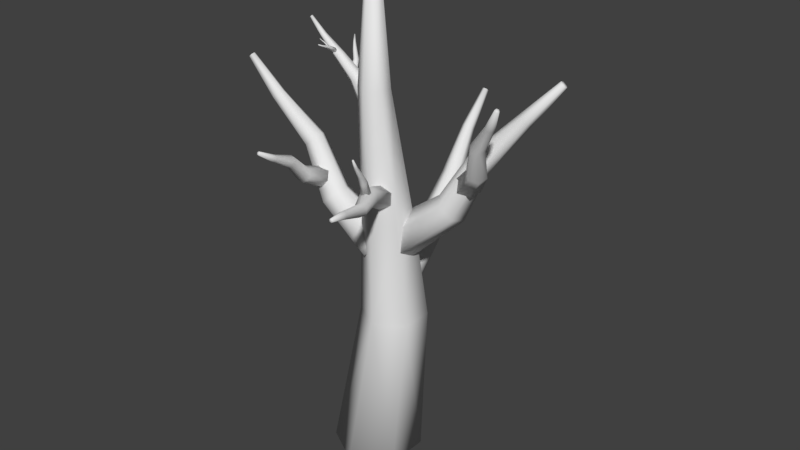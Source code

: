 # Source: tree01.blend  (saved by Blender 2.79.0; exported with 4.5.12 LTS)
import bpy
from mathutils import Matrix  # noqa: F401  (used for matrix-valued properties, if any)

bpy.ops.wm.read_factory_settings(use_empty=True)
scene = bpy.context.scene
scene.name = 'Scene'

# ---- collections
col_collection_1 = bpy.data.collections.new('Collection 1'); scene.collection.children.link(col_collection_1)

# ---- world
world_world = bpy.data.worlds.new('World'); scene.world = world_world
world_world.color = (0.05088, 0.05088, 0.05088)
world_world.use_sun_shadow = False
world_world.sun_shadow_jitter_overblur = 0.0
world_world.cycles.sampling_method = 'MANUAL'

# ---- meshes
me_cylinder = bpy.data.meshes.new('Cylinder')
me_cylinder.from_pydata([(0.0, 1.0, -1.0), (-1.657e-08, 0.1662, 9.817), (0.866, 0.5, -1.0), (0.1439, 0.08308, 9.817), (0.866, -0.5, -1.0), (0.1439, -0.08308, 9.817), (-8.742e-08, -1.0, -1.0), (-3.109e-08, -0.1662, 9.817), (-0.866, -0.5, -1.0), (-0.1439, -0.08308, 9.817), (-0.866, 0.5, -1.0), (-0.1439, 0.08308, 9.817), (-4.862e-09, 1.345, 2.175), (0.3309, 0.5468, 4.879), (-1.315e-08, 0.3383, 7.583), (0.293, 0.1692, 7.583), (0.8044, 0.2734, 4.879), (0.6541, 0.9669, 2.175), (0.293, -0.1692, 7.583), (0.8044, -0.2734, 4.879), (0.6541, 0.2116, 2.175), (-4.272e-08, -0.3383, 7.583), (0.3309, -0.5468, 4.879), (-7.089e-08, -0.166, 2.175), (-0.293, -0.1692, 7.583), (-0.1427, -0.2734, 4.879), (-0.6541, 0.2116, 2.175), (-0.293, 0.1692, 7.583), (-0.1427, 0.2734, 4.879), (-0.6541, 0.9669, 2.175), (-0.2715, 0.06839, 3.75), (-3.303, -0.2161, 7.584), (-0.1455, 0.4743, 3.902), (-3.282, -0.1487, 7.61), (0.1835, 0.5082, 4.209), (-3.228, -0.1431, 7.661), (0.3866, 0.1362, 4.364), (-3.194, -0.2049, 7.686), (0.2607, -0.2697, 4.213), (-3.215, -0.2723, 7.661), (-0.06838, -0.3036, 3.906), (-3.269, -0.2779, 7.61), (-1.355, -0.0351, 4.695), (-1.934, 0.06234, 5.834), (-2.677, -0.1574, 6.793), (-2.634, -0.02006, 6.844), (-1.865, 0.2843, 5.917), (-1.26, 0.2714, 4.81), (-2.523, -0.00859, 6.948), (-1.685, 0.3028, 6.085), (-1.012, 0.2971, 5.041), (-2.454, -0.1344, 7.0), (-1.574, 0.09943, 6.169), (-0.8581, 0.01612, 5.159), (-2.497, -0.2718, 6.949), (-1.643, -0.1225, 6.086), (-0.9533, -0.2904, 5.044), (-2.608, -0.2832, 6.845), (-1.823, -0.141, 5.918), (-1.202, -0.316, 4.812), (-1.498, -0.126, 5.117), (-1.068, -2.239, 6.6), (-1.575, -0.01342, 5.316), (-1.08, -2.221, 6.634), (-1.417, 0.09738, 5.461), (-1.054, -2.202, 6.658), (-1.182, 0.09562, 5.406), (-1.015, -2.203, 6.649), (-1.105, -0.01695, 5.207), (-1.002, -2.221, 6.615), (-1.263, -0.1278, 5.063), (-1.029, -2.24, 6.591), (-1.465, -0.8116, 5.467), (-1.324, -1.253, 5.972), (-1.157, -1.803, 6.294), (-1.183, -1.765, 6.361), (-1.366, -1.191, 6.081), (-1.523, -0.7265, 5.617), (-1.129, -1.727, 6.41), (-1.279, -1.131, 6.16), (-1.404, -0.6429, 5.727), (-1.05, -1.728, 6.392), (-1.151, -1.132, 6.13), (-1.226, -0.6442, 5.686), (-1.024, -1.766, 6.325), (-1.109, -1.193, 6.021), (-1.168, -0.7292, 5.535), (-1.077, -1.804, 6.276), (-1.195, -1.254, 5.942), (-1.288, -0.8129, 5.426), (2.162, 0.347, 5.682), (3.541, -0.8424, 8.184), (1.919, 0.2308, 5.774), (3.501, -0.8617, 8.2), (1.754, 0.3725, 5.96), (3.474, -0.8381, 8.23), (1.833, 0.6305, 6.052), (3.487, -0.7953, 8.246), (2.077, 0.7467, 5.96), (3.527, -0.776, 8.23), (2.241, 0.605, 5.774), (3.555, -0.7995, 8.2), (2.664, -0.08562, 6.307), (2.85, -0.3709, 7.042), (3.257, -0.5968, 7.668), (3.174, -0.6361, 7.699), (2.717, -0.4345, 7.093), (2.48, -0.1734, 6.377), (3.119, -0.5881, 7.761), (2.627, -0.357, 7.194), (2.356, -0.06635, 6.517), (3.145, -0.5009, 7.793), (2.67, -0.2159, 7.244), (2.415, 0.1285, 6.587), (3.228, -0.4615, 7.761), (2.804, -0.1523, 7.194), (2.599, 0.2163, 6.517), (3.283, -0.5095, 7.699), (2.893, -0.2299, 7.093), (2.724, 0.1092, 6.377), (0.7786, 0.3127, 3.959), (3.758, 1.039, 8.173), (0.6996, -0.1347, 4.115), (3.745, 0.9647, 8.199), (0.3445, -0.2213, 4.427), (3.686, 0.9503, 8.25), (0.06841, 0.1396, 4.582), (3.64, 1.01, 8.276), (0.1474, 0.5871, 4.427), (3.653, 1.085, 8.25), (0.5026, 0.6736, 4.115), (3.712, 1.099, 8.199), (1.862, 0.5769, 5.012), (2.436, 0.5531, 6.249), (3.143, 0.8891, 7.303), (3.116, 0.7377, 7.355), (2.393, 0.3084, 6.334), (1.803, 0.239, 5.13), (2.996, 0.7084, 7.461), (2.198, 0.2611, 6.505), (1.535, 0.1736, 5.365), (2.903, 0.8305, 7.514), (2.047, 0.4584, 6.59), (1.326, 0.4462, 5.483), (2.929, 0.9819, 7.461), (2.091, 0.7031, 6.505), (1.386, 0.7841, 5.365), (3.05, 1.011, 7.355), (2.285, 0.7504, 6.334), (1.654, 0.8495, 5.13), (-0.09537, 0.1696, 7.206), (-1.628, 0.002485, 8.738), (0.0273, 0.06937, 7.329), (-1.608, -0.01416, 8.759), (0.0273, -0.131, 7.329), (-1.608, -0.04745, 8.759), (-0.09537, -0.2312, 7.206), (-1.628, -0.0641, 8.738), (-0.218, -0.131, 7.083), (-1.649, -0.04745, 8.718), (-0.218, 0.06937, 7.083), (-1.649, -0.01416, 8.718), (-0.5453, 0.2386, 7.656), (-0.8816, 0.07875, 8.086), (-1.312, 0.03698, 8.422), (-1.27, 0.003089, 8.463), (-0.8146, 0.02397, 8.153), (-0.4526, 0.1629, 7.749), (-1.27, -0.0647, 8.463), (-0.8146, -0.08559, 8.153), (-0.4526, 0.01159, 7.749), (-1.312, -0.0986, 8.422), (-0.8816, -0.1404, 8.086), (-0.5453, -0.06407, 7.656), (-1.353, -0.0647, 8.38), (-0.9487, -0.08559, 8.019), (-0.6379, 0.01159, 7.563), (-1.353, 0.003089, 8.38), (-0.9487, 0.02397, 8.019), (-0.6379, 0.1629, 7.563), (-0.6219, 0.1998, 7.732), (-1.149, 0.7427, 8.26), (-0.5894, 0.1675, 7.804), (-1.144, 0.7373, 8.272), (-0.6284, 0.1028, 7.843), (-1.151, 0.7265, 8.278), (-0.7, 0.07041, 7.81), (-1.162, 0.7212, 8.273), (-0.7325, 0.1028, 7.739), (-1.168, 0.7265, 8.261), (-0.6935, 0.1675, 7.7), (-1.161, 0.7373, 8.254), (-0.7537, 0.3973, 7.864), (-0.8887, 0.4948, 8.039), (-1.041, 0.6306, 8.151), (-1.029, 0.6196, 8.175), (-0.8709, 0.4772, 8.078), (-0.7292, 0.3728, 7.918), (-1.043, 0.5977, 8.188), (-0.8923, 0.4418, 8.099), (-0.7586, 0.324, 7.948), (-1.067, 0.5868, 8.177), (-0.9314, 0.4241, 8.082), (-0.8127, 0.2995, 7.923), (-1.078, 0.5977, 8.153), (-0.9492, 0.4418, 8.042), (-0.8373, 0.324, 7.869), (-1.065, 0.6196, 8.14), (-0.9279, 0.4772, 8.021), (-0.8078, 0.3728, 7.84), (-0.9784, -0.2444, 8.296), (-1.075, -0.3814, 8.467), (-0.9591, -0.2461, 8.306), (-1.072, -0.3817, 8.469), (-0.9458, -0.2633, 8.302), (-1.07, -0.3846, 8.468), (-0.9518, -0.2789, 8.288), (-1.071, -0.3872, 8.466), (-0.9711, -0.2771, 8.277), (-1.074, -0.3869, 8.464), (-0.9844, -0.2599, 8.281), (-1.076, -0.384, 8.465), (-1.015, -0.2745, 8.348), (-1.026, -0.3162, 8.394), (-1.055, -0.3531, 8.432), (-1.049, -0.3537, 8.435), (-1.016, -0.3172, 8.4), (-1.0, -0.2758, 8.356), (-1.044, -0.3595, 8.434), (-1.008, -0.3266, 8.397), (-0.99, -0.2888, 8.353), (-1.046, -0.3648, 8.429), (-1.012, -0.3351, 8.389), (-0.9945, -0.3005, 8.342), (-1.053, -0.3642, 8.426), (-1.022, -0.3341, 8.384), (-1.009, -0.2992, 8.334), (-1.057, -0.3584, 8.427), (-1.029, -0.3247, 8.386), (-1.019, -0.2862, 8.337), (-0.9816, -0.07296, 8.205), (-0.9224, -0.5893, 8.428), (-0.9323, -0.06348, 8.219), (-0.9142, -0.5877, 8.43), (-0.8932, -0.07705, 8.188), (-0.9077, -0.59, 8.425), (-0.9034, -0.1001, 8.142), (-0.9094, -0.5938, 8.418), (-0.9527, -0.1096, 8.128), (-0.9176, -0.5954, 8.415), (-0.9918, -0.096, 8.16), (-0.9241, -0.5932, 8.42), (-0.9873, -0.2165, 8.289), (-0.9381, -0.3474, 8.338), (-0.9347, -0.4827, 8.382), (-0.918, -0.4795, 8.387), (-0.9111, -0.3422, 8.345), (-0.95, -0.2094, 8.3), (-0.9047, -0.4841, 8.376), (-0.8897, -0.3496, 8.328), (-0.9205, -0.2196, 8.276), (-0.9082, -0.4919, 8.361), (-0.8953, -0.3622, 8.303), (-0.9282, -0.237, 8.242), (-0.9249, -0.4951, 8.356), (-0.9223, -0.3674, 8.295), (-0.9655, -0.2442, 8.231), (-0.9381, -0.4905, 8.367), (-0.9437, -0.36, 8.313), (-0.995, -0.2339, 8.255), (0.4003, -0.2104, 5.654), (1.395, -2.788, 6.231), (0.6235, -0.1631, 5.529), (1.432, -2.78, 6.21), (0.6497, -0.2308, 5.279), (1.437, -2.791, 6.169), (0.4526, -0.3458, 5.154), (1.404, -2.81, 6.148), (0.2294, -0.3931, 5.279), (1.367, -2.818, 6.169), (0.2032, -0.3254, 5.529), (1.363, -2.807, 6.21), (0.677, -0.9269, 5.97), (1.021, -1.58, 5.967), (1.19, -2.255, 6.112), (1.265, -2.239, 6.069), (1.143, -1.554, 5.899), (0.8456, -0.8912, 5.876), (1.274, -2.262, 5.985), (1.158, -1.591, 5.763), (0.8653, -0.9423, 5.687), (1.208, -2.301, 5.943), (1.05, -1.654, 5.694), (0.7164, -1.029, 5.593), (1.132, -2.317, 5.985), (0.9279, -1.68, 5.763), (0.5478, -1.065, 5.687), (1.123, -2.294, 6.069), (0.9136, -1.643, 5.899), (0.5281, -1.014, 5.876), (0.7307, -1.066, 5.961), (0.9947, -1.75, 6.908), (0.8365, -1.075, 5.931), (1.012, -1.751, 6.903), (0.8697, -1.161, 5.87), (1.018, -1.766, 6.893), (0.7971, -1.238, 5.84), (1.006, -1.779, 6.888), (0.6913, -1.229, 5.87), (0.9882, -1.777, 6.893), (0.6581, -1.143, 5.931), (0.9827, -1.763, 6.903), (0.7886, -1.216, 6.275), (0.9083, -1.425, 6.476), (0.9402, -1.609, 6.713), (0.976, -1.612, 6.703), (0.9661, -1.429, 6.459), (0.8685, -1.223, 6.252), (0.9872, -1.641, 6.682), (0.9843, -1.476, 6.426), (0.8936, -1.288, 6.206), (0.9627, -1.667, 6.672), (0.9446, -1.519, 6.41), (0.8388, -1.346, 6.183), (0.9269, -1.664, 6.682), (0.8867, -1.514, 6.426), (0.7589, -1.34, 6.206), (0.9157, -1.635, 6.703), (0.8686, -1.467, 6.459), (0.7338, -1.275, 6.252), (0.0, 1.151, 2.716), (-7.031e-09, 3.86, 6.438), (0.3675, 0.9895, 2.853), (0.06107, 3.834, 6.461), (0.3675, 0.6666, 3.129), (0.06107, 3.78, 6.507), (-3.71e-08, 0.5052, 3.266), (-1.32e-08, 3.753, 6.53), (-0.3675, 0.6666, 3.129), (-0.06107, 3.78, 6.507), (-0.3675, 0.9895, 2.853), (-0.06107, 3.834, 6.461), (-2.063e-09, 2.136, 3.646), (0.1404, 2.624, 4.739), (-5.579e-09, 3.301, 5.669), (0.1243, 3.246, 5.716), (0.3414, 2.535, 4.814), (0.2776, 2.015, 3.75), (0.1243, 3.137, 5.809), (0.3414, 2.359, 4.965), (0.2776, 1.771, 3.958), (-1.813e-08, 3.082, 5.856), (0.1404, 2.27, 5.04), (-3.008e-08, 1.649, 4.062), (-0.1243, 3.137, 5.809), (-0.06054, 2.359, 4.965), (-0.2776, 1.771, 3.958), (-0.1243, 3.246, 5.716), (-0.06054, 2.535, 4.814), (-0.2776, 2.015, 3.75)], [], [(1, 15, 14), (3, 18, 15), (18, 7, 21), (7, 24, 21), (1, 9, 5), (24, 11, 27), (11, 14, 27), (2, 8, 10), (29, 0, 10), (29, 13, 12), (28, 14, 13), (26, 10, 8), (26, 28, 29), (24, 28, 25), (23, 8, 6), (23, 25, 26), (21, 25, 22), (4, 23, 6), (19, 23, 20), (18, 22, 19), (2, 20, 4), (16, 20, 17), (15, 19, 16), (0, 17, 2), (13, 17, 12), (13, 15, 16), (44, 33, 45), (33, 48, 45), (48, 37, 51), (37, 54, 51), (31, 39, 33), (54, 41, 57), (41, 44, 57), (32, 36, 40), (59, 30, 40), (59, 43, 42), (58, 44, 43), (56, 40, 38), (56, 58, 59), (54, 58, 55), (53, 38, 36), (53, 55, 56), (51, 55, 52), (34, 53, 36), (49, 53, 50), (48, 52, 49), (32, 50, 34), (46, 50, 47), (45, 49, 46), (30, 47, 32), (43, 47, 42), (43, 45, 46), (61, 75, 74), (75, 65, 78), (65, 81, 78), (67, 84, 81), (71, 69, 65), (69, 87, 84), (87, 61, 74), (62, 66, 70), (89, 60, 70), (89, 73, 72), (88, 74, 73), (86, 70, 68), (86, 88, 89), (84, 88, 85), (83, 68, 66), (83, 85, 86), (81, 85, 82), (64, 83, 66), (79, 83, 80), (78, 82, 79), (62, 80, 64), (76, 80, 77), (76, 78, 79), (60, 77, 62), (73, 77, 72), (73, 75, 76), (104, 93, 105), (105, 95, 108), (95, 111, 108), (111, 99, 114), (91, 97, 95), (114, 101, 117), (101, 104, 117), (94, 96, 100), (119, 90, 100), (119, 103, 102), (118, 104, 103), (116, 100, 98), (116, 118, 119), (115, 117, 118), (113, 98, 96), (113, 115, 116), (111, 115, 112), (94, 113, 96), (109, 113, 110), (108, 112, 109), (92, 110, 94), (106, 110, 107), (105, 109, 106), (90, 107, 92), (103, 107, 102), (103, 105, 106), (121, 135, 134), (123, 138, 135), (138, 127, 141), (127, 144, 141), (121, 129, 123), (144, 131, 147), (131, 134, 147), (122, 126, 120), (149, 120, 130), (149, 133, 132), (148, 134, 133), (146, 130, 128), (146, 148, 149), (144, 148, 145), (143, 128, 126), (143, 145, 146), (141, 145, 142), (124, 143, 126), (139, 143, 140), (138, 142, 139), (122, 140, 124), (136, 140, 137), (136, 138, 139), (120, 137, 122), (133, 137, 132), (133, 135, 136), (151, 165, 164), (165, 155, 168), (168, 157, 171), (157, 174, 171), (151, 157, 155), (159, 177, 174), (177, 151, 164), (152, 156, 150), (179, 150, 160), (179, 163, 162), (178, 164, 163), (176, 160, 158), (176, 178, 179), (174, 178, 175), (173, 158, 156), (173, 175, 176), (171, 175, 172), (154, 173, 156), (169, 173, 170), (168, 172, 169), (152, 170, 154), (166, 170, 167), (165, 169, 166), (150, 167, 152), (163, 167, 162), (163, 165, 166), (181, 195, 194), (183, 198, 195), (198, 187, 201), (187, 204, 201), (181, 187, 185), (189, 207, 204), (191, 194, 207), (182, 188, 190), (209, 180, 190), (209, 193, 192), (208, 194, 193), (206, 190, 188), (206, 208, 209), (205, 207, 208), (203, 188, 186), (203, 205, 206), (201, 205, 202), (184, 203, 186), (199, 203, 200), (198, 202, 199), (182, 200, 184), (196, 200, 197), (195, 199, 196), (180, 197, 182), (193, 197, 192), (193, 195, 196), (211, 225, 224), (213, 228, 225), (215, 231, 228), (217, 234, 231), (211, 219, 215), (234, 221, 237), (221, 224, 237), (212, 216, 220), (239, 210, 220), (239, 223, 222), (238, 224, 223), (236, 220, 218), (236, 238, 239), (234, 238, 235), (233, 218, 216), (233, 235, 236), (231, 235, 232), (214, 233, 216), (229, 233, 230), (228, 232, 229), (212, 230, 214), (226, 230, 227), (226, 228, 229), (210, 227, 212), (223, 227, 222), (223, 225, 226), (254, 243, 255), (255, 245, 258), (245, 261, 258), (261, 249, 264), (251, 249, 245), (264, 251, 267), (267, 241, 254), (244, 246, 250), (269, 240, 250), (269, 253, 252), (268, 254, 253), (266, 250, 248), (266, 268, 269), (264, 268, 265), (263, 248, 246), (263, 265, 266), (261, 265, 262), (244, 263, 246), (259, 263, 260), (258, 262, 259), (242, 260, 244), (256, 260, 257), (256, 258, 259), (240, 257, 242), (253, 257, 252), (253, 255, 256), (271, 285, 284), (285, 275, 288), (288, 277, 291), (291, 279, 294), (271, 277, 275), (294, 281, 297), (281, 284, 297), (272, 276, 280), (299, 270, 280), (299, 283, 282), (298, 284, 283), (296, 280, 278), (296, 298, 299), (294, 298, 295), (293, 278, 276), (293, 295, 296), (291, 295, 292), (274, 293, 276), (289, 293, 290), (288, 292, 289), (272, 290, 274), (286, 290, 287), (286, 288, 289), (270, 287, 272), (283, 287, 282), (283, 285, 286), (314, 303, 315), (303, 318, 315), (305, 321, 318), (321, 309, 324), (301, 309, 303), (324, 311, 327), (311, 314, 327), (302, 306, 310), (329, 300, 310), (329, 313, 312), (328, 314, 313), (326, 310, 308), (326, 328, 329), (324, 328, 325), (323, 308, 306), (323, 325, 326), (321, 325, 322), (304, 323, 306), (319, 323, 320), (318, 322, 319), (302, 320, 304), (316, 320, 317), (315, 319, 316), (300, 317, 302), (313, 317, 312), (313, 315, 316), (344, 333, 345), (345, 335, 348), (335, 351, 348), (351, 339, 354), (331, 337, 335), (339, 357, 354), (357, 331, 344), (332, 336, 330), (359, 330, 340), (359, 343, 342), (358, 344, 343), (356, 340, 338), (356, 358, 359), (355, 357, 358), (353, 338, 336), (353, 355, 356), (351, 355, 352), (334, 353, 336), (349, 353, 350), (348, 352, 349), (332, 350, 334), (346, 350, 347), (345, 349, 346), (330, 347, 332), (343, 347, 342), (343, 345, 346), (1, 3, 15), (3, 5, 18), (18, 5, 7), (7, 9, 24), (5, 3, 1), (1, 11, 9), (9, 7, 5), (24, 9, 11), (11, 1, 14), (10, 0, 2), (2, 4, 6), (6, 8, 2), (29, 12, 0), (29, 28, 13), (28, 27, 14), (26, 29, 10), (26, 25, 28), (24, 27, 28), (23, 26, 8), (23, 22, 25), (21, 24, 25), (4, 20, 23), (19, 22, 23), (18, 21, 22), (2, 17, 20), (16, 19, 20), (15, 18, 19), (0, 12, 17), (13, 16, 17), (13, 14, 15), (44, 31, 33), (33, 35, 48), (48, 35, 37), (37, 39, 54), (35, 33, 39), (31, 41, 39), (39, 37, 35), (54, 39, 41), (41, 31, 44), (40, 30, 32), (32, 34, 36), (36, 38, 40), (59, 42, 30), (59, 58, 43), (58, 57, 44), (56, 59, 40), (56, 55, 58), (54, 57, 58), (53, 56, 38), (53, 52, 55), (51, 54, 55), (34, 50, 53), (49, 52, 53), (48, 51, 52), (32, 47, 50), (46, 49, 50), (45, 48, 49), (30, 42, 47), (43, 46, 47), (43, 44, 45), (61, 63, 75), (75, 63, 65), (65, 67, 81), (67, 69, 84), (65, 63, 61), (61, 71, 65), (69, 67, 65), (69, 71, 87), (87, 71, 61), (70, 60, 62), (62, 64, 66), (66, 68, 70), (89, 72, 60), (89, 88, 73), (88, 87, 74), (86, 89, 70), (86, 85, 88), (84, 87, 88), (83, 86, 68), (83, 82, 85), (81, 84, 85), (64, 80, 83), (79, 82, 83), (78, 81, 82), (62, 77, 80), (76, 79, 80), (76, 75, 78), (60, 72, 77), (73, 76, 77), (73, 74, 75), (104, 91, 93), (105, 93, 95), (95, 97, 111), (111, 97, 99), (95, 93, 91), (91, 101, 99), (99, 97, 91), (114, 99, 101), (101, 91, 104), (100, 90, 92), (92, 94, 100), (96, 98, 100), (119, 102, 90), (119, 118, 103), (118, 117, 104), (116, 119, 100), (116, 115, 118), (115, 114, 117), (113, 116, 98), (113, 112, 115), (111, 114, 115), (94, 110, 113), (109, 112, 113), (108, 111, 112), (92, 107, 110), (106, 109, 110), (105, 108, 109), (90, 102, 107), (103, 106, 107), (103, 104, 105), (121, 123, 135), (123, 125, 138), (138, 125, 127), (127, 129, 144), (125, 123, 129), (121, 131, 129), (129, 127, 125), (144, 129, 131), (131, 121, 134), (130, 120, 126), (122, 124, 126), (126, 128, 130), (149, 132, 120), (149, 148, 133), (148, 147, 134), (146, 149, 130), (146, 145, 148), (144, 147, 148), (143, 146, 128), (143, 142, 145), (141, 144, 145), (124, 140, 143), (139, 142, 143), (138, 141, 142), (122, 137, 140), (136, 139, 140), (136, 135, 138), (120, 132, 137), (133, 136, 137), (133, 134, 135), (151, 153, 165), (165, 153, 155), (168, 155, 157), (157, 159, 174), (155, 153, 151), (151, 161, 159), (159, 157, 151), (159, 161, 177), (177, 161, 151), (160, 150, 156), (152, 154, 156), (156, 158, 160), (179, 162, 150), (179, 178, 163), (178, 177, 164), (176, 179, 160), (176, 175, 178), (174, 177, 178), (173, 176, 158), (173, 172, 175), (171, 174, 175), (154, 170, 173), (169, 172, 173), (168, 171, 172), (152, 167, 170), (166, 169, 170), (165, 168, 169), (150, 162, 167), (163, 166, 167), (163, 164, 165), (181, 183, 195), (183, 185, 198), (198, 185, 187), (187, 189, 204), (185, 183, 181), (181, 191, 189), (189, 187, 181), (189, 191, 207), (191, 181, 194), (190, 180, 182), (182, 184, 186), (186, 188, 182), (209, 192, 180), (209, 208, 193), (208, 207, 194), (206, 209, 190), (206, 205, 208), (205, 204, 207), (203, 206, 188), (203, 202, 205), (201, 204, 205), (184, 200, 203), (199, 202, 203), (198, 201, 202), (182, 197, 200), (196, 199, 200), (195, 198, 199), (180, 192, 197), (193, 196, 197), (193, 194, 195), (211, 213, 225), (213, 215, 228), (215, 217, 231), (217, 219, 234), (215, 213, 211), (211, 221, 219), (219, 217, 215), (234, 219, 221), (221, 211, 224), (220, 210, 212), (212, 214, 216), (216, 218, 220), (239, 222, 210), (239, 238, 223), (238, 237, 224), (236, 239, 220), (236, 235, 238), (234, 237, 238), (233, 236, 218), (233, 232, 235), (231, 234, 235), (214, 230, 233), (229, 232, 233), (228, 231, 232), (212, 227, 230), (226, 229, 230), (226, 225, 228), (210, 222, 227), (223, 226, 227), (223, 224, 225), (254, 241, 243), (255, 243, 245), (245, 247, 261), (261, 247, 249), (245, 243, 241), (241, 251, 245), (249, 247, 245), (264, 249, 251), (267, 251, 241), (250, 240, 242), (242, 244, 250), (246, 248, 250), (269, 252, 240), (269, 268, 253), (268, 267, 254), (266, 269, 250), (266, 265, 268), (264, 267, 268), (263, 266, 248), (263, 262, 265), (261, 264, 265), (244, 260, 263), (259, 262, 263), (258, 261, 262), (242, 257, 260), (256, 259, 260), (256, 255, 258), (240, 252, 257), (253, 256, 257), (253, 254, 255), (271, 273, 285), (285, 273, 275), (288, 275, 277), (291, 277, 279), (275, 273, 271), (271, 281, 279), (279, 277, 271), (294, 279, 281), (281, 271, 284), (280, 270, 272), (272, 274, 276), (276, 278, 280), (299, 282, 270), (299, 298, 283), (298, 297, 284), (296, 299, 280), (296, 295, 298), (294, 297, 298), (293, 296, 278), (293, 292, 295), (291, 294, 295), (274, 290, 293), (289, 292, 293), (288, 291, 292), (272, 287, 290), (286, 289, 290), (286, 285, 288), (270, 282, 287), (283, 286, 287), (283, 284, 285), (314, 301, 303), (303, 305, 318), (305, 307, 321), (321, 307, 309), (305, 303, 309), (301, 311, 309), (309, 307, 305), (324, 309, 311), (311, 301, 314), (310, 300, 302), (302, 304, 306), (306, 308, 310), (329, 312, 300), (329, 328, 313), (328, 327, 314), (326, 329, 310), (326, 325, 328), (324, 327, 328), (323, 326, 308), (323, 322, 325), (321, 324, 325), (304, 320, 323), (319, 322, 323), (318, 321, 322), (302, 317, 320), (316, 319, 320), (315, 318, 319), (300, 312, 317), (313, 316, 317), (313, 314, 315), (344, 331, 333), (345, 333, 335), (335, 337, 351), (351, 337, 339), (335, 333, 331), (331, 341, 339), (339, 337, 331), (339, 341, 357), (357, 341, 331), (340, 330, 336), (332, 334, 336), (336, 338, 340), (359, 342, 330), (359, 358, 343), (358, 357, 344), (356, 359, 340), (356, 355, 358), (355, 354, 357), (353, 356, 338), (353, 352, 355), (351, 354, 355), (334, 350, 353), (349, 352, 353), (348, 351, 352), (332, 347, 350), (346, 349, 350), (345, 348, 349), (330, 342, 347), (343, 346, 347), (343, 344, 345)])
me_cylinder.polygons.foreach_set('use_smooth', [True] * 672)
_uv = me_cylinder.uv_layers.new(name='UVMap')
_uv.uv.foreach_set('vector', [0.1822, 0.7402, 0.4137, 0.7706, 0.4137, 0.7402, 0.1822, 0.7985, 0.4137, 0.7724, 0.4137, 0.8074, 0.647, 0.7706, 0.4155, 0.7402, 0.647, 0.7402, 0.4155, 0.7402, 0.647, 0.7099, 0.647, 0.7402, 0.4568, 0.9359, 0.4867, 0.9359, 0.4717, 0.9618, 0.647, 0.7724, 0.4155, 0.7985, 0.647, 0.8074, 0.1822, 0.7253, 0.4137, 0.7402, 0.4137, 0.7099, 0.09065, 0.5708, 0.09065, 0.3635, 0.0008862, 0.4153, 0.0008862, 0.02285, 0.3299, 0.09065, 0.3299, 0.0008862, 0.3317, 0.2909, 0.4181, 0.5764, 0.3994, 0.2947, 0.2802, 0.6442, 0.2499, 0.3652, 0.2312, 0.6469, 0.5983, 0.3372, 0.6757, 0.01597, 0.5732, 0.0008862, 0.7245, 0.6351, 0.6687, 0.3603, 0.6475, 0.6489, 0.4642, 0.6622, 0.7445, 0.7081, 0.7445, 0.6514, 0.0008862, 0.2719, 0.3299, 0.1822, 0.3299, 0.2719, 0.3994, 0.00465, 0.3691, 0.2837, 0.3317, 0.0008862, 0.5366, 0.352, 0.5669, 0.6311, 0.5179, 0.6338, 0.3299, 0.3617, 0.0008862, 0.2719, 0.3299, 0.2719, 0.4671, 0.2891, 0.3994, 0.00465, 0.4671, 0.008413, 0.5062, 0.3537, 0.5179, 0.6338, 0.4689, 0.6365, 0.5714, 0.01597, 0.494, 0.3372, 0.4689, 0.0008862, 0.5899, 0.3603, 0.6457, 0.6351, 0.5687, 0.6489, 0.1822, 0.6973, 0.4625, 0.6514, 0.4625, 0.7081, 0.3299, 0.09065, 0.0008862, 0.1584, 0.3299, 0.1804, 0.4181, 0.5764, 0.4671, 0.2984, 0.3994, 0.2947, 0.2312, 0.6469, 0.2195, 0.3668, 0.1822, 0.6496, 0.8451, 0.7534, 0.8669, 0.8352, 0.8602, 0.755, 0.6103, 0.8497, 0.5065, 0.839, 0.5065, 0.8547, 0.9435, 0.8738, 0.9432, 0.9462, 0.929, 0.8706, 0.9432, 0.9462, 0.9165, 0.8788, 0.929, 0.8706, 0.8671, 0.6385, 0.8618, 0.648, 0.8618, 0.6334, 0.4865, 0.831, 0.3818, 0.8192, 0.4865, 0.8152, 0.854, 0.8386, 0.8451, 0.7534, 0.8338, 0.7619, 0.0889, 0.7027, 0.1294, 0.7539, 0.1699, 0.7024, 0.1592, 0.5854, 0.1294, 0.6854, 0.1699, 0.7024, 0.0889, 0.7675, 0.1269, 0.8739, 0.1182, 0.7557, 0.8243, 0.6652, 0.8451, 0.7534, 0.8425, 0.6514, 0.7615, 0.5005, 0.7418, 0.3523, 0.7884, 0.3503, 0.7615, 0.5005, 0.7629, 0.6283, 0.7263, 0.5019, 0.4865, 0.831, 0.6123, 0.8092, 0.6123, 0.8347, 0.1286, 0.6243, 0.1699, 0.7366, 0.1294, 0.7539, 0.03259, 0.7778, 0.01769, 0.8738, 0.0008862, 0.7657, 0.02536, 0.9759, 0.0008862, 0.8844, 0.02536, 0.8864, 0.0889, 0.737, 0.1286, 0.6243, 0.1294, 0.7539, 0.06178, 0.8739, 0.03259, 0.7778, 0.06178, 0.7658, 0.9435, 0.8738, 0.9269, 0.7762, 0.9504, 0.7814, 0.9145, 0.3169, 0.8796, 0.1728, 0.8683, 0.3233, 0.6217, 0.9669, 0.6468, 0.8427, 0.6121, 0.8365, 0.5065, 0.8547, 0.3818, 0.8365, 0.3818, 0.862, 0.1294, 0.6854, 0.09797, 0.5856, 0.0889, 0.7027, 0.1269, 0.8739, 0.1498, 0.768, 0.1182, 0.7557, 0.8425, 0.6514, 0.8602, 0.755, 0.8669, 0.6541, 0.5244, 0.8638, 0.5209, 0.9188, 0.5289, 0.9189, 0.5209, 0.9188, 0.5173, 0.8642, 0.5145, 0.9196, 0.992, 0.6135, 0.9814, 0.5655, 0.9895, 0.5637, 0.3283, 0.981, 0.3178, 0.9257, 0.3258, 0.9252, 0.8217, 0.6219, 0.8186, 0.624, 0.8156, 0.6177, 0.3244, 0.9813, 0.3116, 0.927, 0.3178, 0.9257, 0.9844, 0.06257, 0.9948, 0.1065, 0.9924, 0.06044, 0.777, 0.2011, 0.7587, 0.2387, 0.7953, 0.2385, 0.7198, 0.9422, 0.6488, 0.9198, 0.6488, 0.9442, 0.4551, 0.9462, 0.4008, 0.9298, 0.4551, 0.9273, 0.982, 0.004331, 0.9924, 0.06044, 0.9948, 0.0008862, 0.8829, 0.857, 0.8723, 0.7784, 0.8911, 0.7762, 0.8829, 0.857, 0.8915, 0.9253, 0.8687, 0.8588, 0.3178, 0.9257, 0.3053, 0.8606, 0.3154, 0.8585, 0.9008, 0.8574, 0.8911, 0.7762, 0.9148, 0.7766, 0.9008, 0.8574, 0.9018, 0.924, 0.8829, 0.857, 0.3258, 0.9252, 0.3154, 0.8585, 0.3283, 0.8577, 0.9586, 0.4784, 0.9765, 0.401, 0.983, 0.4776, 0.9697, 0.3508, 0.9765, 0.401, 0.9581, 0.4016, 0.9895, 0.5637, 0.979, 0.5028, 0.992, 0.5, 0.9376, 0.3529, 0.9423, 0.4307, 0.9563, 0.3503, 0.9461, 0.4982, 0.9423, 0.4307, 0.9282, 0.4326, 0.5159, 0.9848, 0.5145, 0.9196, 0.5057, 0.9861, 0.9139, 0.3528, 0.9282, 0.4326, 0.9376, 0.3529, 0.9331, 0.4982, 0.9282, 0.4326, 0.9103, 0.4325, 0.5289, 0.985, 0.5209, 0.9188, 0.5159, 0.9848, 0.399, 0.9286, 0.3946, 0.9891, 0.39, 0.9273, 0.39, 0.9273, 0.3906, 0.9906, 0.3818, 0.9302, 0.0748, 0.9631, 0.0848, 0.9067, 0.07528, 0.908, 0.8653, 0.6228, 0.861, 0.5627, 0.8566, 0.6202, 0.3298, 0.6282, 0.3229, 0.6252, 0.3264, 0.622, 0.1717, 0.5755, 0.1798, 0.6316, 0.1798, 0.5725, 0.8609, 0.3505, 0.8621, 0.4095, 0.8525, 0.4099, 0.343, 0.5809, 0.3317, 0.6065, 0.3655, 0.6321, 0.8266, 0.9629, 0.7999, 0.8916, 0.8266, 0.8821, 0.8442, 0.5609, 0.8646, 0.4784, 0.8657, 0.5601, 0.8491, 0.479, 0.8621, 0.4095, 0.8646, 0.4784, 0.05269, 0.8844, 0.02713, 0.9659, 0.05269, 0.9635, 0.8285, 0.5516, 0.8491, 0.479, 0.8442, 0.5609, 0.9667, 0.8508, 0.9835, 0.921, 0.98, 0.8463, 0.4114, 0.6065, 0.343, 0.6321, 0.3317, 0.6065, 0.9634, 0.7762, 0.9667, 0.8508, 0.9835, 0.7794, 0.9663, 0.9222, 0.9667, 0.8508, 0.9521, 0.8484, 0.343, 0.5809, 0.4114, 0.6065, 0.3317, 0.6065, 0.0693, 0.8447, 0.0848, 0.7657, 0.06355, 0.7686, 0.07528, 0.908, 0.08469, 0.8426, 0.0693, 0.8447, 0.2075, 0.8577, 0.1947, 0.9461, 0.1822, 0.862, 0.929, 0.2458, 0.9185, 0.1761, 0.9361, 0.168, 0.9474, 0.3223, 0.9163, 0.2517, 0.929, 0.2458, 0.2332, 0.866, 0.2138, 0.9428, 0.2075, 0.8577, 0.9438, 0.2465, 0.9361, 0.168, 0.9565, 0.169, 0.9438, 0.2465, 0.9474, 0.3223, 0.929, 0.2458, 0.8536, 0.8714, 0.7633, 0.8731, 0.7633, 0.8565, 0.9746, 0.6514, 0.9827, 0.7601, 0.9662, 0.7601, 0.9845, 0.76, 0.9953, 0.6528, 0.9953, 0.7628, 0.1784, 0.7557, 0.1549, 0.837, 0.1715, 0.8366, 0.6338, 0.8196, 0.6396, 0.8092, 0.6396, 0.8249, 0.3263, 0.4745, 0.3158, 0.3635, 0.3098, 0.4745, 0.6086, 0.8646, 0.5977, 0.9741, 0.6086, 0.9758, 0.08712, 0.6294, 0.044, 0.5725, 0.044, 0.6483, 0.01144, 0.7496, 0.044, 0.6483, 0.0008862, 0.6294, 0.6775, 0.1213, 0.7303, 0.01355, 0.7028, 0.1388, 0.2996, 0.6063, 0.2989, 0.4722, 0.282, 0.6026, 0.8297, 0.1615, 0.8664, 0.007134, 0.8178, 0.0008862, 0.9531, 0.1398, 0.9267, 0.005323, 0.9167, 0.1459, 0.3263, 0.4745, 0.2996, 0.6063, 0.3263, 0.6063, 0.044, 0.7067, 0.0008862, 0.5915, 0.044, 0.5725, 0.2349, 0.8723, 0.269, 0.9761, 0.269, 0.8577, 0.1715, 0.8366, 0.1516, 0.9401, 0.1784, 0.9396, 0.08712, 0.5915, 0.044, 0.7067, 0.044, 0.5725, 0.6922, 0.7099, 0.7101, 0.848, 0.6854, 0.8464, 0.7981, 0.9805, 0.7726, 0.8821, 0.7981, 0.8857, 0.8665, 0.1732, 0.8298, 0.3246, 0.8178, 0.168, 0.6657, 0.7137, 0.6854, 0.8464, 0.6488, 0.8517, 0.7119, 0.8396, 0.7387, 0.7099, 0.7387, 0.8389, 0.7083, 0.2512, 0.7396, 0.1337, 0.7569, 0.2444, 0.7303, 0.01355, 0.7396, 0.1337, 0.7028, 0.1388, 0.6488, 0.8534, 0.7633, 0.8731, 0.6488, 0.8803, 0.8239, 0.337, 0.7775, 0.3309, 0.7775, 0.337, 0.5529, 0.6453, 0.5179, 0.6401, 0.5529, 0.6383, 0.282, 0.6081, 0.3284, 0.6142, 0.282, 0.6142, 0.3284, 0.6142, 0.282, 0.6202, 0.282, 0.6142, 0.2841, 0.629, 0.2841, 0.6221, 0.282, 0.6238, 0.2862, 0.6238, 0.3212, 0.629, 0.3212, 0.622, 0.7775, 0.3431, 0.8239, 0.337, 0.7775, 0.337, 0.8799, 0.6011, 0.9083, 0.6191, 0.8674, 0.6118, 0.438, 0.8682, 0.5039, 0.8818, 0.5039, 0.8638, 0.438, 0.8682, 0.3818, 0.8886, 0.438, 0.8818, 0.8883, 0.9833, 0.8823, 0.9274, 0.8785, 0.9838, 0.8901, 0.5783, 0.8754, 0.6262, 0.8959, 0.6298, 0.8901, 0.5783, 0.8971, 0.5316, 0.8746, 0.5755, 0.4217, 0.6379, 0.4636, 0.6471, 0.4636, 0.6357, 0.7147, 0.9, 0.6488, 0.918, 0.6488, 0.9, 0.7147, 0.9, 0.7708, 0.903, 0.7147, 0.9136, 0.9657, 0.9258, 0.9718, 0.9817, 0.962, 0.9823, 0.6488, 0.8821, 0.7147, 0.9, 0.6488, 0.9, 0.7708, 0.8833, 0.7147, 0.9, 0.7147, 0.8865, 0.9596, 0.9262, 0.962, 0.9823, 0.9521, 0.9828, 0.9105, 0.931, 0.8951, 0.9787, 0.8901, 0.927, 0.8119, 0.2454, 0.7971, 0.2062, 0.8119, 0.2011, 0.4689, 0.6475, 0.5161, 0.6383, 0.5161, 0.6496, 0.5039, 0.8818, 0.438, 0.8953, 0.5039, 0.8997, 0.3818, 0.8886, 0.438, 0.8953, 0.438, 0.8818, 0.8785, 0.9838, 0.8762, 0.9277, 0.8687, 0.9844, 0.7444, 0.7743, 0.7418, 0.759, 0.7444, 0.7581, 0.8131, 0.253, 0.8129, 0.2709, 0.8104, 0.2698, 0.8129, 0.2709, 0.8156, 0.2532, 0.8156, 0.2703, 0.142, 0.8847, 0.1399, 0.9024, 0.1426, 0.9017, 0.5191, 0.649, 0.5191, 0.6471, 0.5179, 0.6476, 0.1407, 0.885, 0.1374, 0.9014, 0.1399, 0.9024, 0.2833, 0.6475, 0.2846, 0.6308, 0.282, 0.6318, 0.8546, 0.3472, 0.8546, 0.3309, 0.8599, 0.3329, 0.6222, 0.8092, 0.6141, 0.8343, 0.6222, 0.8336, 0.9697, 0.3466, 0.964, 0.3251, 0.9636, 0.3479, 0.8461, 0.335, 0.8265, 0.3367, 0.8474, 0.3393, 0.1786, 0.7185, 0.1717, 0.7414, 0.1786, 0.7451, 0.1338, 0.9428, 0.1367, 0.9206, 0.1283, 0.9406, 0.8474, 0.3309, 0.8257, 0.3341, 0.8461, 0.335, 0.1398, 0.9414, 0.1371, 0.9692, 0.145, 0.9673, 0.1398, 0.9414, 0.1406, 0.9222, 0.1338, 0.9428, 0.1426, 0.9017, 0.1406, 0.9222, 0.145, 0.9212, 0.7967, 0.6245, 0.8049, 0.5977, 0.8049, 0.6242, 0.06035, 0.9053, 0.05446, 0.8861, 0.06035, 0.8844, 0.8467, 0.8455, 0.8256, 0.8487, 0.8243, 0.8444, 0.7901, 0.6202, 0.7987, 0.5979, 0.7967, 0.6245, 0.9085, 0.3486, 0.9026, 0.3286, 0.9085, 0.3288, 0.8475, 0.8429, 0.8243, 0.8444, 0.8256, 0.8403, 0.624, 0.8343, 0.6321, 0.8092, 0.6321, 0.8336, 0.964, 0.3251, 0.9583, 0.345, 0.9636, 0.3479, 0.964, 0.3251, 0.9672, 0.305, 0.9601, 0.3229, 0.7442, 0.7766, 0.7432, 0.7807, 0.744, 0.7808, 0.3297, 0.3842, 0.3291, 0.3806, 0.3299, 0.3804, 0.7441, 0.7347, 0.7444, 0.7392, 0.7437, 0.739, 0.3299, 0.3735, 0.3289, 0.369, 0.3296, 0.3689, 0.3299, 0.3844, 0.3295, 0.3847, 0.3293, 0.3843, 0.7444, 0.7145, 0.7441, 0.71, 0.7438, 0.7147, 0.7441, 0.71, 0.7431, 0.7145, 0.7438, 0.7147, 0.1742, 0.7469, 0.1717, 0.7492, 0.1756, 0.7495, 0.7421, 0.7265, 0.7405, 0.7324, 0.7427, 0.7329, 0.7421, 0.7265, 0.7418, 0.7199, 0.7405, 0.7261, 0.743, 0.7201, 0.7431, 0.7145, 0.7418, 0.7199, 0.7434, 0.7261, 0.7427, 0.7329, 0.7444, 0.7323, 0.7434, 0.7261, 0.743, 0.7201, 0.7421, 0.7265, 0.3299, 0.3865, 0.3287, 0.3911, 0.3299, 0.3909, 0.7436, 0.7993, 0.7422, 0.7922, 0.7445, 0.7922, 0.7436, 0.7993, 0.7433, 0.8044, 0.7418, 0.7993, 0.3296, 0.3689, 0.3287, 0.3637, 0.3299, 0.3635, 0.7423, 0.7559, 0.7434, 0.7503, 0.7444, 0.7563, 0.7427, 0.7441, 0.7434, 0.7503, 0.7418, 0.75, 0.7437, 0.739, 0.7439, 0.7443, 0.7427, 0.7441, 0.1742, 0.7469, 0.1744, 0.7523, 0.1721, 0.7475, 0.7418, 0.7444, 0.7418, 0.75, 0.7405, 0.7504, 0.3299, 0.3753, 0.3291, 0.3806, 0.3287, 0.3755, 0.18, 0.7535, 0.1783, 0.747, 0.1778, 0.7537, 0.7431, 0.7856, 0.7424, 0.7903, 0.7442, 0.7904, 0.7431, 0.7856, 0.7432, 0.7807, 0.7418, 0.7856, 0.8621, 0.8515, 0.8641, 0.8406, 0.8638, 0.8518, 0.8638, 0.8518, 0.8647, 0.8403, 0.8652, 0.8513, 0.7698, 0.9198, 0.7707, 0.9319, 0.7689, 0.9319, 0.1768, 0.6455, 0.1755, 0.6348, 0.1751, 0.6452, 0.3299, 0.3932, 0.3299, 0.3941, 0.3285, 0.3942, 0.8658, 0.9089, 0.8652, 0.8968, 0.8646, 0.9088, 0.8646, 0.9088, 0.8643, 0.8967, 0.8628, 0.9086, 0.5633, 0.6404, 0.559, 0.6383, 0.5546, 0.6466, 0.8611, 0.9375, 0.857, 0.9545, 0.8623, 0.9549, 0.8611, 0.9375, 0.8596, 0.9231, 0.8571, 0.9373, 0.8625, 0.9232, 0.8628, 0.9086, 0.8596, 0.9231, 0.8637, 0.9379, 0.8623, 0.9549, 0.8658, 0.9553, 0.8637, 0.9379, 0.8625, 0.9232, 0.8611, 0.9375, 0.1751, 0.6452, 0.1736, 0.6593, 0.1758, 0.6584, 0.1756, 0.672, 0.1734, 0.6852, 0.1786, 0.6861, 0.1756, 0.672, 0.1758, 0.6584, 0.1717, 0.6713, 0.1768, 0.6455, 0.1758, 0.6584, 0.1786, 0.6589, 0.7654, 0.9782, 0.7686, 0.961, 0.7707, 0.9784, 0.7665, 0.9465, 0.7686, 0.961, 0.7646, 0.9609, 0.7689, 0.9319, 0.7694, 0.9466, 0.7665, 0.9465, 0.8629, 0.8949, 0.8639, 0.8787, 0.8669, 0.8935, 0.7645, 0.9463, 0.7646, 0.9609, 0.7619, 0.9606, 0.8647, 0.866, 0.8652, 0.8513, 0.8669, 0.8652, 0.8578, 0.894, 0.8609, 0.8798, 0.8629, 0.8949, 0.8619, 0.8655, 0.8609, 0.8798, 0.857, 0.8791, 0.8619, 0.8655, 0.8638, 0.8518, 0.8647, 0.866, 0.5464, 0.8649, 0.5463, 0.9233, 0.5383, 0.9235, 0.3467, 0.647, 0.2889, 0.642, 0.3467, 0.638, 0.9762, 0.05923, 0.9764, 0.0008862, 0.9685, 0.05687, 0.9685, 0.05687, 0.9725, 0.0009639, 0.9605, 0.05703, 0.8102, 0.6243, 0.8102, 0.6156, 0.8138, 0.6174, 0.4884, 0.9273, 0.4975, 0.9824, 0.4975, 0.9274, 0.5426, 0.8638, 0.5383, 0.9235, 0.5307, 0.9212, 0.4217, 0.6189, 0.4642, 0.6224, 0.4429, 0.5809, 0.8747, 0.07569, 0.8915, 0.1583, 0.8682, 0.1543, 0.9772, 0.5016, 0.9556, 0.5764, 0.9594, 0.5, 0.9684, 0.5776, 0.9692, 0.6472, 0.9556, 0.5764, 0.8349, 0.6439, 0.8548, 0.5681, 0.8285, 0.5627, 0.9601, 0.1703, 0.9728, 0.2328, 0.9802, 0.168, 0.9712, 0.3033, 0.9728, 0.2328, 0.9583, 0.2345, 0.2551, 0.8326, 0.3347, 0.8559, 0.331, 0.8326, 0.7434, 0.9258, 0.7602, 0.9947, 0.7602, 0.9198, 0.9685, 0.05687, 0.9549, 0.1261, 0.9678, 0.1259, 0.3347, 0.8092, 0.2551, 0.8326, 0.331, 0.8326, 0.1842, 0.8109, 0.2551, 0.8326, 0.2579, 0.8149, 0.9762, 0.05923, 0.9678, 0.1259, 0.9802, 0.1297, 0.8548, 0.8869, 0.8349, 0.9668, 0.8284, 0.8821, 0.7271, 0.922, 0.7416, 0.9875, 0.7216, 0.9905, 0.4199, 0.6486, 0.3467, 0.638, 0.4199, 0.6339, 0.8915, 0.1583, 0.91, 0.07607, 0.9149, 0.1548, 0.9021, 0.002805, 0.91, 0.07607, 0.8923, 0.07872, 0.5374, 0.9956, 0.5463, 0.9233, 0.5503, 0.9953, 0.9864, 0.2492, 0.989, 0.2702, 0.9903, 0.2491, 0.5699, 0.8638, 0.5702, 0.8894, 0.5665, 0.8889, 0.5717, 0.864, 0.5731, 0.8891, 0.5702, 0.8894, 0.1215, 0.9723, 0.1184, 0.9951, 0.1177, 0.9724, 0.7804, 0.3474, 0.7775, 0.3478, 0.7804, 0.3456, 0.5959, 0.8888, 0.5941, 0.8638, 0.5922, 0.8884, 0.5941, 0.8638, 0.5893, 0.8887, 0.5922, 0.8884, 0.8264, 0.6091, 0.8165, 0.5948, 0.8066, 0.6091, 0.5813, 0.9472, 0.5765, 0.9839, 0.5851, 0.9829, 0.1798, 0.6895, 0.1739, 0.7127, 0.1717, 0.6878, 0.5888, 0.9188, 0.5893, 0.8887, 0.5841, 0.9194, 0.5895, 0.9482, 0.5851, 0.9829, 0.5959, 0.9843, 0.5895, 0.9482, 0.5888, 0.9188, 0.5813, 0.9472, 0.5959, 0.8888, 0.5888, 0.9188, 0.5947, 0.9195, 0.1218, 0.92, 0.1151, 0.8848, 0.1265, 0.8845, 0.1218, 0.92, 0.1203, 0.9457, 0.1132, 0.9203, 0.1215, 0.9723, 0.1203, 0.9457, 0.1265, 0.9455, 0.5645, 0.987, 0.5667, 0.9493, 0.5731, 0.9861, 0.5672, 0.9208, 0.5667, 0.9493, 0.5602, 0.95, 0.5702, 0.8894, 0.5719, 0.9203, 0.5672, 0.9208, 0.5537, 0.9855, 0.5602, 0.95, 0.5645, 0.987, 0.5613, 0.92, 0.5602, 0.95, 0.5521, 0.9489, 0.5665, 0.8889, 0.5672, 0.9208, 0.5613, 0.92, 0.9839, 0.1684, 0.9906, 0.2011, 0.9953, 0.168, 0.9891, 0.2246, 0.9906, 0.2011, 0.982, 0.2014, 0.9891, 0.2246, 0.9903, 0.2491, 0.9953, 0.2244, 0.8885, 0.4479, 0.9085, 0.5277, 0.902, 0.4505, 0.6775, 0.3309, 0.7758, 0.342, 0.6775, 0.3458, 0.7487, 0.8415, 0.8161, 0.8352, 0.821, 0.848, 0.8161, 0.8352, 0.7487, 0.8288, 0.821, 0.8223, 0.8617, 0.3356, 0.8719, 0.3401, 0.8668, 0.3448, 0.7263, 0.6338, 0.8246, 0.6449, 0.8246, 0.63, 0.8766, 0.4548, 0.9019, 0.5264, 0.8885, 0.4479, 0.8225, 0.7016, 0.7844, 0.6514, 0.7844, 0.7184, 0.9644, 0.6665, 0.9279, 0.7532, 0.9644, 0.7732, 0.8687, 0.6605, 0.9058, 0.7654, 0.8981, 0.6514, 0.8674, 0.3615, 0.8885, 0.4479, 0.8867, 0.3503, 0.3472, 0.9519, 0.38, 0.8156, 0.3365, 0.8092, 0.7939, 0.3552, 0.8139, 0.4725, 0.8267, 0.3503, 0.7901, 0.476, 0.8267, 0.5908, 0.8139, 0.4725, 0.796, 0.2911, 0.6942, 0.3292, 0.6775, 0.2911, 0.7883, 0.1862, 0.8023, 0.09345, 0.8161, 0.1993, 0.8036, 0.0008862, 0.8023, 0.09345, 0.7821, 0.08395, 0.6942, 0.253, 0.796, 0.2911, 0.6775, 0.2911, 0.7607, 0.09001, 0.7883, 0.1862, 0.7587, 0.1946, 0.1114, 0.9715, 0.0889, 0.8845, 0.1114, 0.8877, 0.9538, 0.5064, 0.9209, 0.6427, 0.9103, 0.5, 0.2798, 0.8619, 0.3035, 0.9785, 0.2708, 0.9844, 0.3818, 0.921, 0.5008, 0.9015, 0.5008, 0.9256, 0.7844, 0.7184, 0.8132, 0.8079, 0.8225, 0.7016, 0.9058, 0.7654, 0.9261, 0.6639, 0.8981, 0.6514, 0.8867, 0.3503, 0.902, 0.4505, 0.9085, 0.3545, 0.1822, 0.7402, 0.1822, 0.7552, 0.4137, 0.7706, 0.1822, 0.7985, 0.1822, 0.7813, 0.4137, 0.7724, 0.647, 0.7706, 0.4155, 0.7552, 0.4155, 0.7402, 0.4155, 0.7402, 0.4155, 0.7253, 0.647, 0.7099, 0.4717, 0.9618, 0.4568, 0.9532, 0.4568, 0.9359, 0.4568, 0.9359, 0.4717, 0.9273, 0.4867, 0.9359, 0.4867, 0.9359, 0.4867, 0.9532, 0.4717, 0.9618, 0.647, 0.7724, 0.4155, 0.7813, 0.4155, 0.7985, 0.1822, 0.7253, 0.1822, 0.7402, 0.4137, 0.7402, 0.0008862, 0.4153, 0.0008862, 0.5189, 0.09065, 0.5708, 0.09065, 0.5708, 0.1804, 0.5189, 0.1804, 0.4153, 0.1804, 0.4153, 0.09065, 0.3635, 0.09065, 0.5708, 0.0008862, 0.02285, 0.0008862, 0.09065, 0.3299, 0.09065, 0.3317, 0.2909, 0.3691, 0.5737, 0.4181, 0.5764, 0.2802, 0.6442, 0.2802, 0.3635, 0.2499, 0.3652, 0.5983, 0.3372, 0.6757, 0.3486, 0.6757, 0.01597, 0.7245, 0.6351, 0.7245, 0.3503, 0.6687, 0.3603, 0.4642, 0.6622, 0.4642, 0.6973, 0.7445, 0.7081, 0.0008862, 0.2719, 0.0008862, 0.2041, 0.3299, 0.1822, 0.3994, 0.00465, 0.4181, 0.2864, 0.3691, 0.2837, 0.5366, 0.352, 0.5669, 0.3503, 0.5669, 0.6311, 0.3299, 0.3617, 0.0008862, 0.3397, 0.0008862, 0.2719, 0.4671, 0.2891, 0.4181, 0.2864, 0.3994, 0.00465, 0.5062, 0.3537, 0.5366, 0.352, 0.5179, 0.6338, 0.5714, 0.01597, 0.5714, 0.3486, 0.494, 0.3372, 0.5899, 0.3603, 0.6457, 0.3503, 0.6457, 0.6351, 0.1822, 0.6973, 0.1822, 0.6622, 0.4625, 0.6514, 0.3299, 0.09065, 0.0008862, 0.09065, 0.0008862, 0.1584, 0.4181, 0.5764, 0.4671, 0.5792, 0.4671, 0.2984, 0.2312, 0.6469, 0.2499, 0.3652, 0.2195, 0.3668, 0.8451, 0.7534, 0.8595, 0.8344, 0.8669, 0.8352, 0.6103, 0.8497, 0.6103, 0.8419, 0.5065, 0.839, 0.9435, 0.8738, 0.9504, 0.9478, 0.9432, 0.9462, 0.9432, 0.9462, 0.9371, 0.9502, 0.9165, 0.8788, 0.8566, 0.6356, 0.8618, 0.6334, 0.8618, 0.648, 0.8671, 0.6385, 0.8671, 0.6458, 0.8618, 0.648, 0.8618, 0.648, 0.8566, 0.6429, 0.8566, 0.6356, 0.4865, 0.831, 0.3818, 0.827, 0.3818, 0.8192, 0.854, 0.8386, 0.8595, 0.8344, 0.8451, 0.7534, 0.1699, 0.7024, 0.1294, 0.6854, 0.0889, 0.7027, 0.0889, 0.7027, 0.0889, 0.737, 0.1294, 0.7539, 0.1294, 0.7539, 0.1699, 0.7366, 0.1699, 0.7024, 0.1592, 0.5854, 0.1286, 0.5725, 0.1294, 0.6854, 0.0889, 0.7675, 0.1057, 0.8824, 0.1269, 0.8739, 0.8243, 0.6652, 0.8338, 0.7619, 0.8451, 0.7534, 0.7615, 0.5005, 0.7263, 0.5019, 0.7418, 0.3523, 0.7615, 0.5005, 0.7884, 0.6272, 0.7629, 0.6283, 0.4865, 0.831, 0.4865, 0.8152, 0.6123, 0.8092, 0.1286, 0.6243, 0.1592, 0.6113, 0.1699, 0.7366, 0.03259, 0.7778, 0.04065, 0.8826, 0.01769, 0.8738, 0.02536, 0.9759, 0.01022, 0.9746, 0.0008862, 0.8844, 0.0889, 0.737, 0.09797, 0.6115, 0.1286, 0.6243, 0.06178, 0.8739, 0.04065, 0.8826, 0.03259, 0.7778, 0.9435, 0.8738, 0.929, 0.8706, 0.9269, 0.7762, 0.9145, 0.3169, 0.9145, 0.168, 0.8796, 0.1728, 0.6217, 0.9669, 0.6468, 0.9714, 0.6468, 0.8427, 0.5065, 0.8547, 0.5065, 0.839, 0.3818, 0.8365, 0.1294, 0.6854, 0.1286, 0.5725, 0.09797, 0.5856, 0.1269, 0.8739, 0.1498, 0.8827, 0.1498, 0.768, 0.8425, 0.6514, 0.8451, 0.7534, 0.8602, 0.755, 0.5244, 0.8638, 0.5204, 0.8638, 0.5209, 0.9188, 0.5209, 0.9188, 0.5204, 0.8638, 0.5173, 0.8642, 0.992, 0.6135, 0.988, 0.6143, 0.9814, 0.5655, 0.3283, 0.981, 0.3244, 0.9813, 0.3178, 0.9257, 0.8156, 0.6177, 0.8186, 0.6156, 0.8217, 0.6177, 0.8217, 0.6177, 0.8217, 0.6219, 0.8156, 0.6177, 0.8186, 0.624, 0.8156, 0.6219, 0.8156, 0.6177, 0.3244, 0.9813, 0.3213, 0.9819, 0.3116, 0.927, 0.9844, 0.06257, 0.9909, 0.1076, 0.9948, 0.1065, 0.7953, 0.2385, 0.7953, 0.2135, 0.777, 0.2011, 0.777, 0.2011, 0.7587, 0.2137, 0.7587, 0.2387, 0.7587, 0.2387, 0.777, 0.2511, 0.7953, 0.2385, 0.7198, 0.9422, 0.7198, 0.9238, 0.6488, 0.9198, 0.4551, 0.9462, 0.4008, 0.9435, 0.4008, 0.9298, 0.982, 0.004331, 0.9844, 0.06257, 0.9924, 0.06044, 0.8829, 0.857, 0.8687, 0.8588, 0.8723, 0.7784, 0.8829, 0.857, 0.9018, 0.924, 0.8915, 0.9253, 0.3178, 0.9257, 0.3116, 0.927, 0.3053, 0.8606, 0.9008, 0.8574, 0.8829, 0.857, 0.8911, 0.7762, 0.9008, 0.8574, 0.9148, 0.9243, 0.9018, 0.924, 0.3258, 0.9252, 0.3178, 0.9257, 0.3154, 0.8585, 0.9586, 0.4784, 0.9581, 0.4016, 0.9765, 0.401, 0.9697, 0.3508, 0.983, 0.3503, 0.9765, 0.401, 0.9895, 0.5637, 0.9814, 0.5655, 0.979, 0.5028, 0.9376, 0.3529, 0.9282, 0.4326, 0.9423, 0.4307, 0.9461, 0.4982, 0.9563, 0.4968, 0.9423, 0.4307, 0.5159, 0.9848, 0.5209, 0.9188, 0.5145, 0.9196, 0.9139, 0.3528, 0.9103, 0.4325, 0.9282, 0.4326, 0.9331, 0.4982, 0.9461, 0.4982, 0.9282, 0.4326, 0.5289, 0.985, 0.5289, 0.9189, 0.5209, 0.9188, 0.399, 0.9286, 0.399, 0.9898, 0.3946, 0.9891, 0.39, 0.9273, 0.3946, 0.9891, 0.3906, 0.9906, 0.0748, 0.9631, 0.07947, 0.9624, 0.0848, 0.9067, 0.8653, 0.6228, 0.8653, 0.564, 0.861, 0.5627, 0.3264, 0.622, 0.3298, 0.6235, 0.3298, 0.6282, 0.3298, 0.6282, 0.3264, 0.6313, 0.3229, 0.6298, 0.3229, 0.6298, 0.3229, 0.6252, 0.3298, 0.6282, 0.1717, 0.5755, 0.1758, 0.633, 0.1798, 0.6316, 0.8609, 0.3505, 0.8657, 0.3503, 0.8621, 0.4095, 0.3655, 0.6321, 0.3767, 0.6065, 0.3655, 0.5809, 0.3655, 0.5809, 0.343, 0.5809, 0.3655, 0.6321, 0.3317, 0.6065, 0.343, 0.6321, 0.3655, 0.6321, 0.8266, 0.9629, 0.8064, 0.9702, 0.7999, 0.8916, 0.8442, 0.5609, 0.8491, 0.479, 0.8646, 0.4784, 0.8491, 0.479, 0.8525, 0.4099, 0.8621, 0.4095, 0.05269, 0.8844, 0.03339, 0.8861, 0.02713, 0.9659, 0.8285, 0.5516, 0.8377, 0.4723, 0.8491, 0.479, 0.9667, 0.8508, 0.9753, 0.9237, 0.9835, 0.921, 0.4114, 0.6065, 0.4199, 0.6259, 0.343, 0.6321, 0.9634, 0.7762, 0.9521, 0.8484, 0.9667, 0.8508, 0.9663, 0.9222, 0.9753, 0.9237, 0.9667, 0.8508, 0.343, 0.5809, 0.4199, 0.5872, 0.4114, 0.6065, 0.0693, 0.8447, 0.08469, 0.8426, 0.0848, 0.7657, 0.07528, 0.908, 0.0848, 0.9067, 0.08469, 0.8426, 0.2075, 0.8577, 0.2138, 0.9428, 0.1947, 0.9461, 0.929, 0.2458, 0.9163, 0.2517, 0.9185, 0.1761, 0.9474, 0.3223, 0.9395, 0.326, 0.9163, 0.2517, 0.2332, 0.866, 0.2332, 0.9491, 0.2138, 0.9428, 0.9438, 0.2465, 0.929, 0.2458, 0.9361, 0.168, 0.9438, 0.2465, 0.9565, 0.3228, 0.9474, 0.3223, 0.8536, 0.8714, 0.8536, 0.8796, 0.7633, 0.8731, 0.9746, 0.6514, 0.9827, 0.6514, 0.9827, 0.7601, 0.9845, 0.76, 0.99, 0.6514, 0.9953, 0.6528, 0.1784, 0.7557, 0.1702, 0.7559, 0.1549, 0.837, 0.6454, 0.8223, 0.6396, 0.8249, 0.6396, 0.8092, 0.6338, 0.8196, 0.6338, 0.8118, 0.6396, 0.8092, 0.6396, 0.8092, 0.6454, 0.8145, 0.6454, 0.8223, 0.3263, 0.4745, 0.3239, 0.3635, 0.3158, 0.3635, 0.6086, 0.8646, 0.6032, 0.8638, 0.5977, 0.9741, 0.0008862, 0.6294, 0.044, 0.6483, 0.044, 0.5725, 0.08712, 0.6294, 0.08712, 0.5915, 0.044, 0.5725, 0.044, 0.5725, 0.0008862, 0.5915, 0.0008862, 0.6294, 0.01144, 0.7496, 0.044, 0.7639, 0.044, 0.6483, 0.6775, 0.1213, 0.712, 0.0008862, 0.7303, 0.01355, 0.2996, 0.6063, 0.3098, 0.4745, 0.2989, 0.4722, 0.8297, 0.1615, 0.8664, 0.1662, 0.8664, 0.007134, 0.9531, 0.1398, 0.9531, 0.0008862, 0.9267, 0.005323, 0.3263, 0.4745, 0.3098, 0.4745, 0.2996, 0.6063, 0.044, 0.7067, 0.01144, 0.721, 0.0008862, 0.5915, 0.2349, 0.8723, 0.2443, 0.9867, 0.269, 0.9761, 0.1715, 0.8366, 0.1549, 0.837, 0.1516, 0.9401, 0.08712, 0.5915, 0.07657, 0.721, 0.044, 0.7067, 0.6922, 0.7099, 0.7101, 0.711, 0.7101, 0.848, 0.7981, 0.9805, 0.7823, 0.9782, 0.7726, 0.8821, 0.8665, 0.1732, 0.8665, 0.3286, 0.8298, 0.3246, 0.6657, 0.7137, 0.6922, 0.7099, 0.6854, 0.8464, 0.7119, 0.8396, 0.7221, 0.7103, 0.7387, 0.7099, 0.7083, 0.2512, 0.7028, 0.1388, 0.7396, 0.1337, 0.7303, 0.01355, 0.7569, 0.009855, 0.7396, 0.1337, 0.6488, 0.8534, 0.7633, 0.8565, 0.7633, 0.8731, 0.8239, 0.337, 0.8239, 0.334, 0.7775, 0.3309, 0.5529, 0.6453, 0.5179, 0.6435, 0.5179, 0.6401, 0.282, 0.6081, 0.3284, 0.6112, 0.3284, 0.6142, 0.3284, 0.6142, 0.3284, 0.6172, 0.282, 0.6202, 0.282, 0.6238, 0.282, 0.6273, 0.2841, 0.629, 0.2841, 0.629, 0.2862, 0.6273, 0.2862, 0.6238, 0.2862, 0.6238, 0.2841, 0.6221, 0.2841, 0.629, 0.2862, 0.6238, 0.2862, 0.6273, 0.3212, 0.629, 0.7775, 0.3431, 0.8239, 0.34, 0.8239, 0.337, 0.8754, 0.6262, 0.8674, 0.6118, 0.9083, 0.6191, 0.8799, 0.6011, 0.9003, 0.6048, 0.9083, 0.6191, 0.9083, 0.6191, 0.8959, 0.6298, 0.8754, 0.6262, 0.438, 0.8682, 0.438, 0.8818, 0.5039, 0.8818, 0.438, 0.8682, 0.3818, 0.8788, 0.3818, 0.8886, 0.8883, 0.9833, 0.8883, 0.927, 0.8823, 0.9274, 0.8901, 0.5783, 0.8746, 0.5755, 0.8754, 0.6262, 0.8901, 0.5783, 0.9083, 0.5336, 0.8971, 0.5316, 0.4217, 0.6379, 0.4217, 0.6449, 0.4636, 0.6471, 0.7147, 0.9, 0.7147, 0.9136, 0.6488, 0.918, 0.7147, 0.9, 0.7708, 0.8932, 0.7708, 0.903, 0.9657, 0.9258, 0.9718, 0.9255, 0.9718, 0.9817, 0.6488, 0.8821, 0.7147, 0.8865, 0.7147, 0.9, 0.7708, 0.8833, 0.7708, 0.8932, 0.7147, 0.9, 0.9596, 0.9262, 0.9657, 0.9258, 0.962, 0.9823, 0.9105, 0.931, 0.9105, 0.9817, 0.8951, 0.9787, 0.8119, 0.2454, 0.8012, 0.2491, 0.7971, 0.2062, 0.4689, 0.6475, 0.4689, 0.6404, 0.5161, 0.6383, 0.5039, 0.8818, 0.438, 0.8818, 0.438, 0.8953, 0.3818, 0.8886, 0.3818, 0.8985, 0.438, 0.8953, 0.8785, 0.9838, 0.8823, 0.9274, 0.8762, 0.9277, 0.7444, 0.7743, 0.7431, 0.7748, 0.7418, 0.759, 0.8131, 0.253, 0.8142, 0.2535, 0.8129, 0.2709, 0.8129, 0.2709, 0.8142, 0.2535, 0.8156, 0.2532, 0.142, 0.8847, 0.1407, 0.885, 0.1399, 0.9024, 0.5179, 0.6476, 0.5179, 0.6485, 0.5191, 0.649, 0.5191, 0.649, 0.5204, 0.6485, 0.5204, 0.6476, 0.5204, 0.6476, 0.5191, 0.6471, 0.5191, 0.649, 0.1407, 0.885, 0.1394, 0.8845, 0.1374, 0.9014, 0.2833, 0.6475, 0.2846, 0.647, 0.2846, 0.6308, 0.8599, 0.3329, 0.8599, 0.3411, 0.8546, 0.3472, 0.8546, 0.3472, 0.8492, 0.3452, 0.8492, 0.3371, 0.8492, 0.3371, 0.8546, 0.3309, 0.8546, 0.3472, 0.6222, 0.8092, 0.6161, 0.8097, 0.6141, 0.8343, 0.9697, 0.3466, 0.9684, 0.3241, 0.964, 0.3251, 0.8461, 0.335, 0.8257, 0.3341, 0.8265, 0.3367, 0.1786, 0.7185, 0.1734, 0.7157, 0.1717, 0.7414, 0.1338, 0.9428, 0.1406, 0.9222, 0.1367, 0.9206, 0.8474, 0.3309, 0.8265, 0.3316, 0.8257, 0.3341, 0.1398, 0.9414, 0.1338, 0.9428, 0.1371, 0.9692, 0.1398, 0.9414, 0.145, 0.9212, 0.1406, 0.9222, 0.1426, 0.9017, 0.1399, 0.9024, 0.1406, 0.9222, 0.7967, 0.6245, 0.7987, 0.5979, 0.8049, 0.5977, 0.06035, 0.9053, 0.05608, 0.9066, 0.05446, 0.8861, 0.8467, 0.8455, 0.8475, 0.8481, 0.8256, 0.8487, 0.7901, 0.6202, 0.7937, 0.5948, 0.7987, 0.5979, 0.9085, 0.3486, 0.9042, 0.3484, 0.9026, 0.3286, 0.8475, 0.8429, 0.8467, 0.8455, 0.8243, 0.8444, 0.624, 0.8343, 0.6259, 0.8097, 0.6321, 0.8092, 0.964, 0.3251, 0.9601, 0.3229, 0.9583, 0.345, 0.964, 0.3251, 0.9697, 0.3064, 0.9672, 0.305, 0.7442, 0.7766, 0.7438, 0.7765, 0.7432, 0.7807, 0.3297, 0.3842, 0.3293, 0.3843, 0.3291, 0.3806, 0.7441, 0.7347, 0.7444, 0.7347, 0.7444, 0.7392, 0.3299, 0.3735, 0.3296, 0.3736, 0.3289, 0.369, 0.3293, 0.3843, 0.3297, 0.3842, 0.3299, 0.3844, 0.3299, 0.3844, 0.3298, 0.3847, 0.3295, 0.3847, 0.3295, 0.3847, 0.3292, 0.3845, 0.3293, 0.3843, 0.7444, 0.7145, 0.7444, 0.7099, 0.7441, 0.71, 0.7441, 0.71, 0.7438, 0.7099, 0.7431, 0.7145, 0.1756, 0.7495, 0.176, 0.7478, 0.1742, 0.7469, 0.1742, 0.7469, 0.1721, 0.7475, 0.1717, 0.7492, 0.1717, 0.7492, 0.1734, 0.7502, 0.1756, 0.7495, 0.7421, 0.7265, 0.7405, 0.7261, 0.7405, 0.7324, 0.7421, 0.7265, 0.743, 0.7201, 0.7418, 0.7199, 0.743, 0.7201, 0.7438, 0.7147, 0.7431, 0.7145, 0.7434, 0.7261, 0.7421, 0.7265, 0.7427, 0.7329, 0.7434, 0.7261, 0.7439, 0.7198, 0.743, 0.7201, 0.3299, 0.3865, 0.3292, 0.3866, 0.3287, 0.3911, 0.7436, 0.7993, 0.7418, 0.7993, 0.7422, 0.7922, 0.7436, 0.7993, 0.7445, 0.8044, 0.7433, 0.8044, 0.3296, 0.3689, 0.3289, 0.369, 0.3287, 0.3637, 0.7423, 0.7559, 0.7418, 0.75, 0.7434, 0.7503, 0.7427, 0.7441, 0.7439, 0.7443, 0.7434, 0.7503, 0.7437, 0.739, 0.7444, 0.7392, 0.7439, 0.7443, 0.1742, 0.7469, 0.176, 0.7518, 0.1744, 0.7523, 0.7418, 0.7444, 0.7427, 0.7441, 0.7418, 0.75, 0.3299, 0.3753, 0.3299, 0.3804, 0.3291, 0.3806, 0.18, 0.7535, 0.18, 0.7469, 0.1783, 0.747, 0.7431, 0.7856, 0.7418, 0.7856, 0.7424, 0.7903, 0.7431, 0.7856, 0.744, 0.7808, 0.7432, 0.7807, 0.8621, 0.8515, 0.8632, 0.8404, 0.8641, 0.8406, 0.8638, 0.8518, 0.8641, 0.8406, 0.8647, 0.8403, 0.7698, 0.9198, 0.7707, 0.9198, 0.7707, 0.9319, 0.1768, 0.6455, 0.1764, 0.6349, 0.1755, 0.6348, 0.3285, 0.3942, 0.3285, 0.3934, 0.3292, 0.3929, 0.3292, 0.3929, 0.3299, 0.3932, 0.3285, 0.3942, 0.3299, 0.3941, 0.3292, 0.3946, 0.3285, 0.3942, 0.8658, 0.9089, 0.8658, 0.8968, 0.8652, 0.8968, 0.8646, 0.9088, 0.8652, 0.8968, 0.8643, 0.8967, 0.5546, 0.6466, 0.559, 0.6487, 0.5633, 0.6457, 0.5633, 0.6457, 0.5633, 0.6404, 0.5546, 0.6466, 0.559, 0.6383, 0.5546, 0.6413, 0.5546, 0.6466, 0.8611, 0.9375, 0.8571, 0.9373, 0.857, 0.9545, 0.8611, 0.9375, 0.8625, 0.9232, 0.8596, 0.9231, 0.8625, 0.9232, 0.8646, 0.9088, 0.8628, 0.9086, 0.8637, 0.9379, 0.8611, 0.9375, 0.8623, 0.9549, 0.8637, 0.9379, 0.8645, 0.9235, 0.8625, 0.9232, 0.1751, 0.6452, 0.1737, 0.6457, 0.1736, 0.6593, 0.1756, 0.672, 0.1717, 0.6713, 0.1734, 0.6852, 0.1756, 0.672, 0.1786, 0.6589, 0.1758, 0.6584, 0.1768, 0.6455, 0.1751, 0.6452, 0.1758, 0.6584, 0.7654, 0.9782, 0.7646, 0.9609, 0.7686, 0.961, 0.7665, 0.9465, 0.7694, 0.9466, 0.7686, 0.961, 0.7689, 0.9319, 0.7707, 0.9319, 0.7694, 0.9466, 0.8629, 0.8949, 0.8609, 0.8798, 0.8639, 0.8787, 0.7645, 0.9463, 0.7665, 0.9465, 0.7646, 0.9609, 0.8647, 0.866, 0.8638, 0.8518, 0.8652, 0.8513, 0.8578, 0.894, 0.857, 0.8791, 0.8609, 0.8798, 0.8619, 0.8655, 0.8647, 0.866, 0.8609, 0.8798, 0.8619, 0.8655, 0.8621, 0.8515, 0.8638, 0.8518, 0.5464, 0.8649, 0.5503, 0.8648, 0.5463, 0.9233, 0.3467, 0.647, 0.2889, 0.6465, 0.2889, 0.642, 0.9762, 0.05923, 0.9802, 0.002046, 0.9764, 0.0008862, 0.9685, 0.05687, 0.9764, 0.0008862, 0.9725, 0.0009639, 0.8138, 0.6174, 0.8138, 0.6218, 0.8102, 0.6243, 0.8102, 0.6243, 0.8066, 0.6225, 0.8066, 0.6182, 0.8066, 0.6182, 0.8102, 0.6156, 0.8102, 0.6243, 0.4884, 0.9273, 0.493, 0.9824, 0.4975, 0.9824, 0.5426, 0.8638, 0.5464, 0.8649, 0.5383, 0.9235, 0.4429, 0.5809, 0.4217, 0.5924, 0.4217, 0.6189, 0.4217, 0.6189, 0.4429, 0.634, 0.4642, 0.6224, 0.4642, 0.6224, 0.4642, 0.5959, 0.4429, 0.5809, 0.8747, 0.07569, 0.8923, 0.07872, 0.8915, 0.1583, 0.9772, 0.5016, 0.9684, 0.5776, 0.9556, 0.5764, 0.9684, 0.5776, 0.9772, 0.648, 0.9692, 0.6472, 0.8349, 0.6439, 0.8548, 0.648, 0.8548, 0.5681, 0.9601, 0.1703, 0.9583, 0.2345, 0.9728, 0.2328, 0.9712, 0.3033, 0.9802, 0.3022, 0.9728, 0.2328, 0.2551, 0.8326, 0.2579, 0.8502, 0.3347, 0.8559, 0.7434, 0.9258, 0.748, 0.9991, 0.7602, 0.9947, 0.9685, 0.05687, 0.9605, 0.05703, 0.9549, 0.1261, 0.3347, 0.8092, 0.2579, 0.8149, 0.2551, 0.8326, 0.1842, 0.8109, 0.1822, 0.8236, 0.2551, 0.8326, 0.9762, 0.05923, 0.9685, 0.05687, 0.9678, 0.1259, 0.8548, 0.8869, 0.8548, 0.9705, 0.8349, 0.9668, 0.7271, 0.922, 0.7416, 0.9198, 0.7416, 0.9875, 0.4199, 0.6486, 0.3467, 0.647, 0.3467, 0.638, 0.8915, 0.1583, 0.8923, 0.07872, 0.91, 0.07607, 0.9021, 0.002805, 0.9149, 0.0008862, 0.91, 0.07607, 0.5374, 0.9956, 0.5383, 0.9235, 0.5463, 0.9233, 0.9864, 0.2492, 0.9871, 0.2703, 0.989, 0.2702, 0.5699, 0.8638, 0.5717, 0.864, 0.5702, 0.8894, 0.5717, 0.864, 0.5731, 0.8639, 0.5731, 0.8891, 0.1215, 0.9723, 0.1203, 0.9951, 0.1184, 0.9951, 0.779, 0.3449, 0.7804, 0.3456, 0.7775, 0.3478, 0.7804, 0.3474, 0.779, 0.3485, 0.7775, 0.3478, 0.7775, 0.3478, 0.7775, 0.346, 0.779, 0.3449, 0.5959, 0.8888, 0.5959, 0.864, 0.5941, 0.8638, 0.5941, 0.8638, 0.5927, 0.8639, 0.5893, 0.8887, 0.8066, 0.6091, 0.8165, 0.6139, 0.8264, 0.6091, 0.8264, 0.6091, 0.8264, 0.5995, 0.8165, 0.5948, 0.8165, 0.5948, 0.8066, 0.5995, 0.8066, 0.6091, 0.5813, 0.9472, 0.5749, 0.9479, 0.5765, 0.9839, 0.1798, 0.6895, 0.1798, 0.7139, 0.1739, 0.7127, 0.5888, 0.9188, 0.5922, 0.8884, 0.5893, 0.8887, 0.5895, 0.9482, 0.5813, 0.9472, 0.5851, 0.9829, 0.5895, 0.9482, 0.5947, 0.9195, 0.5888, 0.9188, 0.5959, 0.8888, 0.5922, 0.8884, 0.5888, 0.9188, 0.1218, 0.92, 0.1132, 0.9203, 0.1151, 0.8848, 0.1218, 0.92, 0.1265, 0.9455, 0.1203, 0.9457, 0.1215, 0.9723, 0.1177, 0.9724, 0.1203, 0.9457, 0.5645, 0.987, 0.5602, 0.95, 0.5667, 0.9493, 0.5672, 0.9208, 0.5719, 0.9203, 0.5667, 0.9493, 0.5702, 0.8894, 0.5731, 0.8891, 0.5719, 0.9203, 0.5537, 0.9855, 0.5521, 0.9489, 0.5602, 0.95, 0.5613, 0.92, 0.5672, 0.9208, 0.5602, 0.95, 0.5665, 0.8889, 0.5702, 0.8894, 0.5672, 0.9208, 0.9839, 0.1684, 0.982, 0.2014, 0.9906, 0.2011, 0.9891, 0.2246, 0.9953, 0.2244, 0.9906, 0.2011, 0.9891, 0.2246, 0.9864, 0.2492, 0.9903, 0.2491, 0.8885, 0.4479, 0.9019, 0.5264, 0.9085, 0.5277, 0.6775, 0.3309, 0.7758, 0.3347, 0.7758, 0.342, 0.7487, 0.8415, 0.7463, 0.8352, 0.8161, 0.8352, 0.8161, 0.8352, 0.7463, 0.8352, 0.7487, 0.8288, 0.8668, 0.3448, 0.8617, 0.3425, 0.8617, 0.3356, 0.8617, 0.3356, 0.8668, 0.3309, 0.8719, 0.3332, 0.8719, 0.3332, 0.8719, 0.3401, 0.8617, 0.3356, 0.7263, 0.6338, 0.7263, 0.6411, 0.8246, 0.6449, 0.8766, 0.4548, 0.896, 0.5298, 0.9019, 0.5264, 0.7463, 0.7016, 0.7844, 0.7184, 0.7844, 0.6514, 0.8225, 0.7016, 0.8225, 0.6682, 0.7844, 0.6514, 0.7844, 0.6514, 0.7463, 0.6682, 0.7463, 0.7016, 0.9644, 0.6665, 0.9368, 0.6514, 0.9279, 0.7532, 0.8687, 0.6605, 0.8845, 0.7719, 0.9058, 0.7654, 0.8674, 0.3615, 0.8766, 0.4548, 0.8885, 0.4479, 0.3472, 0.9519, 0.38, 0.9568, 0.38, 0.8156, 0.7939, 0.3552, 0.7901, 0.476, 0.8139, 0.4725, 0.7901, 0.476, 0.812, 0.593, 0.8267, 0.5908, 0.796, 0.2911, 0.8087, 0.3198, 0.6942, 0.3292, 0.7883, 0.1862, 0.7821, 0.08395, 0.8023, 0.09345, 0.8036, 0.0008862, 0.8161, 0.006761, 0.8023, 0.09345, 0.6942, 0.253, 0.8087, 0.2623, 0.796, 0.2911, 0.7607, 0.09001, 0.7821, 0.08395, 0.7883, 0.1862, 0.1114, 0.9715, 0.09748, 0.9695, 0.0889, 0.8845, 0.9538, 0.5064, 0.9538, 0.6475, 0.9209, 0.6427, 0.2798, 0.8619, 0.3035, 0.8577, 0.3035, 0.9785, 0.3818, 0.921, 0.3818, 0.9061, 0.5008, 0.9015, 0.7844, 0.7184, 0.7844, 0.8205, 0.8132, 0.8079, 0.9058, 0.7654, 0.9261, 0.7744, 0.9261, 0.6639, 0.8867, 0.3503, 0.8885, 0.4479, 0.902, 0.4505])
me_cylinder.use_remesh_preserve_volume = False
me_cylinder.use_remesh_preserve_attributes = False
me_cylinder.use_mirror_vertex_groups = False
me_cylinder.update()

# ---- objects
ob_cylinder = bpy.data.objects.new('Cylinder', me_cylinder)

# ---- transforms, parenting, visibility, modifiers, constraints
ob_cylinder.location = (0.0, 0.0, 1.215)
ob_cylinder.scale = (0.8373, 0.8373, 0.8373)
ob_cylinder.lineart.crease_threshold = 0.0

# ---- collection membership
col_collection_1.objects.link(ob_cylinder)

# ---- scene / render settings (as saved in the file)
scene.frame_start = 1; scene.frame_end = 250; scene.frame_set(1)
scene.render.engine = 'BLENDER_EEVEE_NEXT'
scene.render.resolution_percentage = 50
scene.render.dither_intensity = 0.0
scene.cycles.use_denoising = False
scene.cycles.samples = 128
scene.cycles.sampling_pattern = 'TABULATED_SOBOL'
scene.cycles.use_adaptive_sampling = False
scene.cycles.use_light_tree = False
scene.cycles.blur_glossy = 0.0
scene.cycles.sample_clamp_indirect = 0.0
scene.view_settings.view_transform = 'Standard'
bpy.context.view_layer.update()

# ---- added for rendering (the .blend has no active camera and no usable light): camera, sun
cam_auto = bpy.data.cameras.new('AutoCamera')
cam_auto.lens = 50.0
cam_auto.sensor_width = 36.0
cam_auto.clip_end = 1000.0
ob_auto_camera = bpy.data.objects.new('AutoCamera', cam_auto)
scene.collection.objects.link(ob_auto_camera)
ob_auto_camera.location = (11.4557, -13.0818, 13.9185)
ob_auto_camera.rotation_euler = (1.09748, -7.21219e-08, 0.694738)
scene.camera = ob_auto_camera
light_auto_sun = bpy.data.lights.new('AutoSun', 'SUN')
light_auto_sun.energy = 3.0
light_auto_sun.angle = 0.0523599
ob_auto_sun = bpy.data.objects.new('AutoSun', light_auto_sun)
scene.collection.objects.link(ob_auto_sun)
ob_auto_sun.rotation_euler = (0.872665, 0.174533, 0.523599)
bpy.context.view_layer.update()
